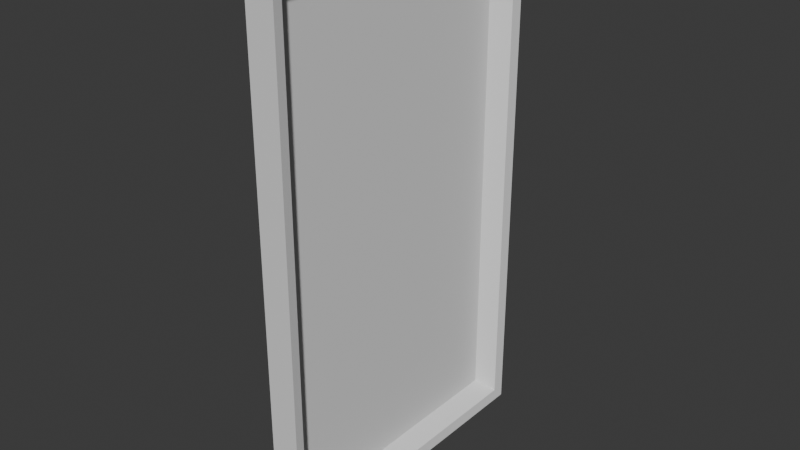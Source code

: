 # Source: vert-rectangle-portrait.blend  (saved by Blender 4.5.90; exported with 4.5.12 LTS)
import bpy
from mathutils import Matrix  # noqa: F401  (used for matrix-valued properties, if any)

bpy.ops.wm.read_factory_settings(use_empty=True)
scene = bpy.context.scene
scene.name = 'Scene'

# ---- collections
col_collection = bpy.data.collections.new('Collection'); scene.collection.children.link(col_collection)

# ---- materials (node trees are filled in below, after node groups)
mat_material = bpy.data.materials.new('Material')
mat_material.alpha_threshold = 0.0
mat_material.roughness = 0.5
mat_material.line_color = (0.0, 0.0, 0.0, 1.0)

# ---- material node trees
mat_material.use_nodes = True; mat_material.node_tree.nodes.clear()
_N = mat_material.node_tree.nodes; _L = mat_material.node_tree.links
n0 = _N.new('ShaderNodeOutputMaterial'); n0.name = 'Material Output'; n0.location = (200, 100)
n1 = _N.new('ShaderNodeBsdfPrincipled'); n1.name = 'Principled BSDF'; n1.location = (-200, 100)
n1.inputs[3].default_value = 1.45
_L.new(n1.outputs[0], n0.inputs[0])
n0.is_active_output = True

# ---- world
world_world = bpy.data.worlds.new('World'); scene.world = world_world
world_world.use_nodes = True; world_world.node_tree.nodes.clear()
_N = world_world.node_tree.nodes; _L = world_world.node_tree.links
n0 = _N.new('ShaderNodeOutputWorld'); n0.name = 'World Output'; n0.location = (200, 100)
n1 = _N.new('ShaderNodeBackground'); n1.name = 'Background'; n1.location = (-200, 100)
n1.inputs[0].default_value = (0.05088, 0.05088, 0.05088, 1.0)
_L.new(n1.outputs[0], n0.inputs[0])
n0.is_active_output = True
world_world.color = (0.05088, 0.05088, 0.05088)
world_world.sun_shadow_jitter_overblur = 0.0

# ---- meshes
me_cube = bpy.data.meshes.new('Cube')
me_cube.from_pydata([(0.007473, 0.1778, 0.4654), (0.007473, 0.1778, -0.1778), (0.007473, -0.1778, 0.4654), (0.007473, -0.1778, -0.1778), (-0.003556, 0.2051, 0.4928), (-0.003556, 0.2051, -0.2051), (-0.003556, -0.2051, 0.4928), (-0.003556, -0.2051, -0.2051), (0.03447, 0.2051, 0.4928), (0.03447, 0.2051, -0.2051), (0.03447, -0.2051, 0.4928), (0.03447, -0.2051, -0.2051), (0.03447, 0.2051, 0.4928), (0.03447, 0.2051, -0.2051), (0.03447, -0.2051, 0.4928), (0.03447, -0.2051, -0.2051), (0.03203, 0.1914, 0.4791), (0.03203, 0.1914, -0.1914), (0.03203, -0.1914, -0.1914), (0.03203, -0.1914, 0.4791)], [], [(8, 4, 6, 10), (11, 10, 6, 7), (7, 6, 4, 5), (5, 9, 11, 7), (1, 0, 2, 3), (5, 4, 8, 9), (12, 13, 9, 8), (15, 14, 10, 11), (14, 12, 8, 10), (13, 15, 11, 9), (16, 17, 13, 12), (18, 19, 14, 15), (19, 16, 12, 14), (17, 18, 15, 13), (1, 3, 18, 17), (2, 0, 16, 19), (3, 2, 19, 18), (0, 1, 17, 16)])
_uv = me_cube.uv_layers.new(name='UVMap')
_uv.uv.foreach_set('vector', [0.625, 0.5, 0.875, 0.5, 0.875, 0.75, 0.625, 0.75, 0.375, 0.75, 0.625, 0.75, 0.625, 1.0, 0.375, 1.0, 0.375, 0.0, 0.625, 0.0, 0.625, 0.25, 0.375, 0.25, 0.125, 0.5, 0.375, 0.5, 0.375, 0.75, 0.125, 0.75, 0.3917, 0.5167, 0.6083, 0.5167, 0.6083, 0.7333, 0.3917, 0.7333, 0.375, 0.25, 0.625, 0.25, 0.625, 0.5, 0.375, 0.5, 0.0, 0.0, 0.0, 0.0, 0.0, 0.0, 0.0, 0.0, 0.0, 0.0, 0.0, 0.0, 0.0, 0.0, 0.0, 0.0, 0.625, 0.75, 0.625, 0.5, 0.625, 0.5, 0.625, 0.75, 0.375, 0.5, 0.375, 0.75, 0.375, 0.75, 0.375, 0.5, 0.6167, 0.5083, 0.3833, 0.5083, 0.375, 0.5, 0.625, 0.5, 0.3833, 0.7417, 0.6167, 0.7417, 0.625, 0.75, 0.375, 0.75, 0.6167, 0.7417, 0.6167, 0.5083, 0.625, 0.5, 0.625, 0.75, 0.3833, 0.5083, 0.3833, 0.7417, 0.375, 0.75, 0.375, 0.5, 0.3917, 0.5167, 0.3917, 0.7333, 0.3833, 0.7417, 0.3833, 0.5083, 0.6083, 0.7333, 0.6083, 0.5167, 0.6167, 0.5083, 0.6167, 0.7417, 0.3917, 0.7333, 0.6083, 0.7333, 0.6167, 0.7417, 0.3833, 0.7417, 0.6083, 0.5167, 0.3917, 0.5167, 0.3833, 0.5083, 0.6167, 0.5083])
me_cube.materials.append(mat_material)
me_cube.use_mirror_vertex_groups = False
me_cube.update()

# ---- objects
ob_cube = bpy.data.objects.new('Cube', me_cube)

# ---- transforms, parenting, visibility, modifiers, constraints
ob_cube.location = (0.0, 0.0, 0.0)
ob_cube.lock_rotations_4d = False
ob_cube.empty_display_type = 'ARROWS'
ob_cube.lineart.crease_threshold = 0.0

# ---- collection membership
col_collection.objects.link(ob_cube)

# ---- scene / render settings (as saved in the file)
scene.frame_start = 1; scene.frame_end = 250; scene.frame_set(1)
scene.render.engine = 'BLENDER_EEVEE_NEXT'
bpy.context.view_layer.update()

# ---- added for rendering (the .blend has no active camera and no usable light): camera, sun
cam_auto = bpy.data.cameras.new('AutoCamera')
cam_auto.lens = 50.0
cam_auto.sensor_width = 36.0
cam_auto.clip_end = 1000.0
ob_auto_camera = bpy.data.objects.new('AutoCamera', cam_auto)
scene.collection.objects.link(ob_auto_camera)
ob_auto_camera.location = (0.765316, -0.899831, 0.743697)
ob_auto_camera.rotation_euler = (1.09748, -7.21219e-08, 0.694738)
scene.camera = ob_auto_camera
light_auto_sun = bpy.data.lights.new('AutoSun', 'SUN')
light_auto_sun.energy = 3.0
light_auto_sun.angle = 0.0523599
ob_auto_sun = bpy.data.objects.new('AutoSun', light_auto_sun)
scene.collection.objects.link(ob_auto_sun)
ob_auto_sun.rotation_euler = (0.872665, 0.174533, 0.523599)
bpy.context.view_layer.update()
